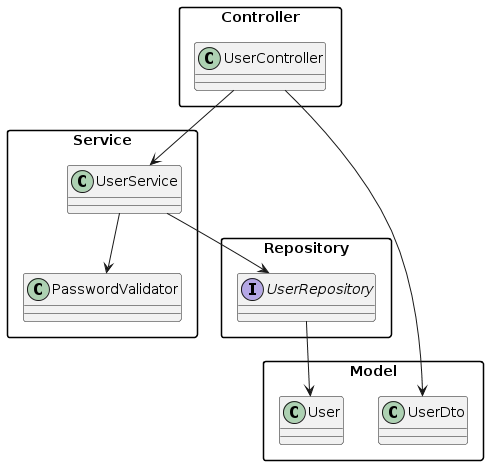

The diagram above was rendered by PlantUML. Its source (embedded in the PNG):
@startuml
skinparam packageStyle rectangle

package "Controller" {
  class UserController {
  }
}

package "Service" {
  class UserService {
  }

  class PasswordValidator {
  }
}

package "Repository" {
  interface UserRepository {
  }
}

package "Model" {
  class User {
  }

  class UserDto {
  }
}


UserController --> UserService
UserService --> UserRepository
UserService --> PasswordValidator
UserRepository --> User
UserController --> UserDto
@enduml